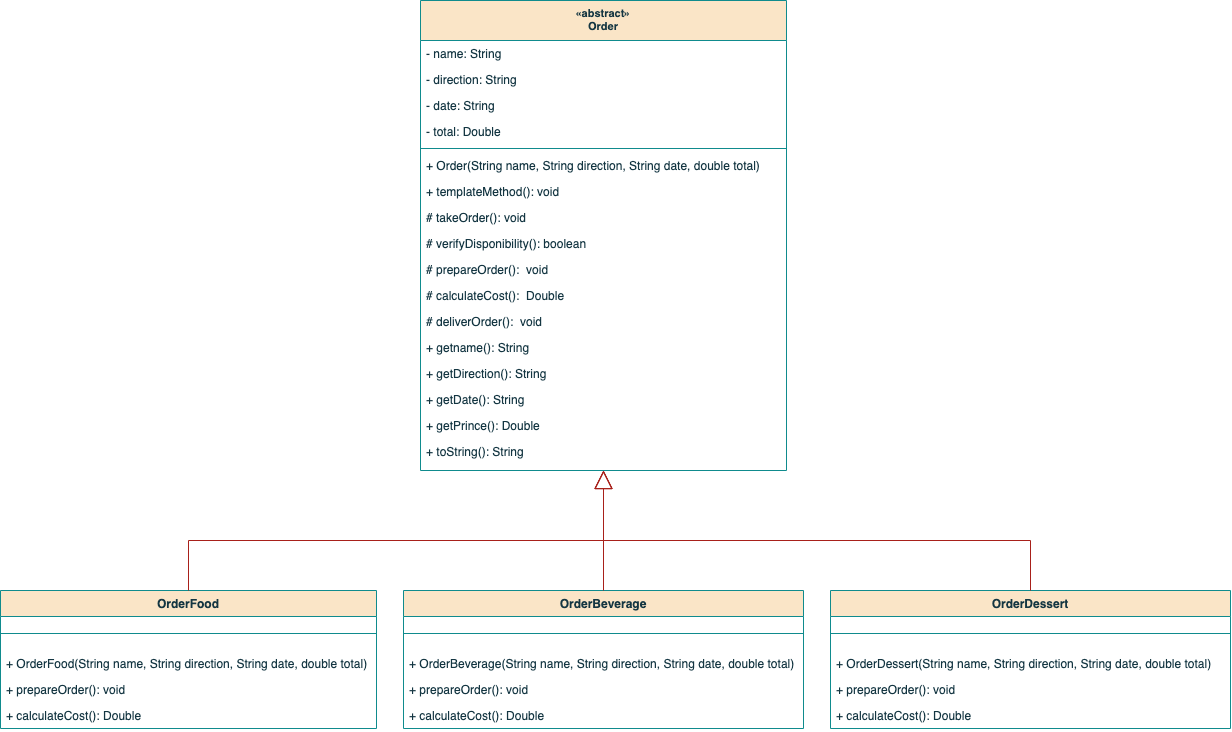

The diagram above was exported from draw.io. Its source (the exported page's mxGraphModel, read from the mxfile embedded in the PNG):
<mxGraphModel dx="2652" dy="937" grid="1" gridSize="10" guides="1" tooltips="1" connect="1" arrows="1" fold="1" page="1" pageScale="1" pageWidth="827" pageHeight="1169" background="none" math="0" shadow="0">
  <root>
    <mxCell id="WIyWlLk6GJQsqaUBKTNV-0" />
    <mxCell id="WIyWlLk6GJQsqaUBKTNV-1" parent="WIyWlLk6GJQsqaUBKTNV-0" />
    <mxCell id="zkfFHV4jXpPFQw0GAbJ--0" value="«abstract»&#10;Order" style="swimlane;fontStyle=1;align=center;verticalAlign=top;childLayout=stackLayout;horizontal=1;startSize=40;horizontalStack=0;resizeParent=1;resizeLast=0;collapsible=1;marginBottom=0;rounded=0;shadow=0;strokeWidth=1;fontSize=11;labelBackgroundColor=none;fillColor=#FAE5C7;strokeColor=#0F8B8D;fontColor=#143642;" parent="WIyWlLk6GJQsqaUBKTNV-1" vertex="1">
      <mxGeometry x="230" y="50" width="366" height="470" as="geometry">
        <mxRectangle x="230" y="50" width="160" height="26" as="alternateBounds" />
      </mxGeometry>
    </mxCell>
    <mxCell id="zkfFHV4jXpPFQw0GAbJ--1" value="- name: String" style="text;align=left;verticalAlign=top;spacingLeft=4;spacingRight=4;overflow=hidden;rotatable=0;points=[[0,0.5],[1,0.5]];portConstraint=eastwest;labelBackgroundColor=none;fontColor=#143642;" parent="zkfFHV4jXpPFQw0GAbJ--0" vertex="1">
      <mxGeometry y="40" width="366" height="26" as="geometry" />
    </mxCell>
    <mxCell id="zkfFHV4jXpPFQw0GAbJ--2" value="- direction: String" style="text;align=left;verticalAlign=top;spacingLeft=4;spacingRight=4;overflow=hidden;rotatable=0;points=[[0,0.5],[1,0.5]];portConstraint=eastwest;rounded=0;shadow=0;html=0;labelBackgroundColor=none;fontColor=#143642;" parent="zkfFHV4jXpPFQw0GAbJ--0" vertex="1">
      <mxGeometry y="66" width="366" height="26" as="geometry" />
    </mxCell>
    <mxCell id="S5GPBBYCrj4rFp9B-0Jw-3" value="- date: String" style="text;align=left;verticalAlign=top;spacingLeft=4;spacingRight=4;overflow=hidden;rotatable=0;points=[[0,0.5],[1,0.5]];portConstraint=eastwest;rounded=0;shadow=0;html=0;labelBackgroundColor=none;fontColor=#143642;" parent="zkfFHV4jXpPFQw0GAbJ--0" vertex="1">
      <mxGeometry y="92" width="366" height="26" as="geometry" />
    </mxCell>
    <mxCell id="zkfFHV4jXpPFQw0GAbJ--3" value="- total: Double" style="text;align=left;verticalAlign=top;spacingLeft=4;spacingRight=4;overflow=hidden;rotatable=0;points=[[0,0.5],[1,0.5]];portConstraint=eastwest;rounded=0;shadow=0;html=0;labelBackgroundColor=none;fontColor=#143642;" parent="zkfFHV4jXpPFQw0GAbJ--0" vertex="1">
      <mxGeometry y="118" width="366" height="26" as="geometry" />
    </mxCell>
    <mxCell id="zkfFHV4jXpPFQw0GAbJ--4" value="" style="line;html=1;strokeWidth=1;align=left;verticalAlign=middle;spacingTop=-1;spacingLeft=3;spacingRight=3;rotatable=0;labelPosition=right;points=[];portConstraint=eastwest;labelBackgroundColor=none;fillColor=#FAE5C7;strokeColor=#0F8B8D;fontColor=#143642;" parent="zkfFHV4jXpPFQw0GAbJ--0" vertex="1">
      <mxGeometry y="144" width="366" height="8" as="geometry" />
    </mxCell>
    <mxCell id="zkfFHV4jXpPFQw0GAbJ--5" value="+ Order(String name, String direction, String date, double total)" style="text;align=left;verticalAlign=top;spacingLeft=4;spacingRight=4;overflow=hidden;rotatable=0;points=[[0,0.5],[1,0.5]];portConstraint=eastwest;labelBackgroundColor=none;fontColor=#143642;" parent="zkfFHV4jXpPFQw0GAbJ--0" vertex="1">
      <mxGeometry y="152" width="366" height="26" as="geometry" />
    </mxCell>
    <mxCell id="S5GPBBYCrj4rFp9B-0Jw-4" value="+ templateMethod(): void" style="text;align=left;verticalAlign=top;spacingLeft=4;spacingRight=4;overflow=hidden;rotatable=0;points=[[0,0.5],[1,0.5]];portConstraint=eastwest;labelBackgroundColor=none;fontColor=#143642;" parent="zkfFHV4jXpPFQw0GAbJ--0" vertex="1">
      <mxGeometry y="178" width="366" height="26" as="geometry" />
    </mxCell>
    <mxCell id="S5GPBBYCrj4rFp9B-0Jw-6" value="# takeOrder(): void" style="text;align=left;verticalAlign=top;spacingLeft=4;spacingRight=4;overflow=hidden;rotatable=0;points=[[0,0.5],[1,0.5]];portConstraint=eastwest;labelBackgroundColor=none;fontColor=#143642;" parent="zkfFHV4jXpPFQw0GAbJ--0" vertex="1">
      <mxGeometry y="204" width="366" height="26" as="geometry" />
    </mxCell>
    <mxCell id="S5GPBBYCrj4rFp9B-0Jw-5" value="# verifyDisponibility(): boolean" style="text;align=left;verticalAlign=top;spacingLeft=4;spacingRight=4;overflow=hidden;rotatable=0;points=[[0,0.5],[1,0.5]];portConstraint=eastwest;labelBackgroundColor=none;fontColor=#143642;" parent="zkfFHV4jXpPFQw0GAbJ--0" vertex="1">
      <mxGeometry y="230" width="366" height="26" as="geometry" />
    </mxCell>
    <mxCell id="S5GPBBYCrj4rFp9B-0Jw-8" value="# prepareOrder():  void" style="text;align=left;verticalAlign=top;spacingLeft=4;spacingRight=4;overflow=hidden;rotatable=0;points=[[0,0.5],[1,0.5]];portConstraint=eastwest;labelBackgroundColor=none;fontColor=#143642;" parent="zkfFHV4jXpPFQw0GAbJ--0" vertex="1">
      <mxGeometry y="256" width="366" height="26" as="geometry" />
    </mxCell>
    <mxCell id="S5GPBBYCrj4rFp9B-0Jw-9" value="# calculateCost():  Double" style="text;align=left;verticalAlign=top;spacingLeft=4;spacingRight=4;overflow=hidden;rotatable=0;points=[[0,0.5],[1,0.5]];portConstraint=eastwest;labelBackgroundColor=none;fontColor=#143642;" parent="zkfFHV4jXpPFQw0GAbJ--0" vertex="1">
      <mxGeometry y="282" width="366" height="26" as="geometry" />
    </mxCell>
    <mxCell id="S5GPBBYCrj4rFp9B-0Jw-10" value="# deliverOrder():  void" style="text;align=left;verticalAlign=top;spacingLeft=4;spacingRight=4;overflow=hidden;rotatable=0;points=[[0,0.5],[1,0.5]];portConstraint=eastwest;labelBackgroundColor=none;fontColor=#143642;" parent="zkfFHV4jXpPFQw0GAbJ--0" vertex="1">
      <mxGeometry y="308" width="366" height="26" as="geometry" />
    </mxCell>
    <mxCell id="S5GPBBYCrj4rFp9B-0Jw-11" value="+ getname(): String " style="text;align=left;verticalAlign=top;spacingLeft=4;spacingRight=4;overflow=hidden;rotatable=0;points=[[0,0.5],[1,0.5]];portConstraint=eastwest;labelBackgroundColor=none;fontColor=#143642;" parent="zkfFHV4jXpPFQw0GAbJ--0" vertex="1">
      <mxGeometry y="334" width="366" height="26" as="geometry" />
    </mxCell>
    <mxCell id="S5GPBBYCrj4rFp9B-0Jw-12" value="+ getDirection(): String " style="text;align=left;verticalAlign=top;spacingLeft=4;spacingRight=4;overflow=hidden;rotatable=0;points=[[0,0.5],[1,0.5]];portConstraint=eastwest;labelBackgroundColor=none;fontColor=#143642;" parent="zkfFHV4jXpPFQw0GAbJ--0" vertex="1">
      <mxGeometry y="360" width="366" height="26" as="geometry" />
    </mxCell>
    <mxCell id="S5GPBBYCrj4rFp9B-0Jw-14" value="+ getDate(): String " style="text;align=left;verticalAlign=top;spacingLeft=4;spacingRight=4;overflow=hidden;rotatable=0;points=[[0,0.5],[1,0.5]];portConstraint=eastwest;labelBackgroundColor=none;fontColor=#143642;" parent="zkfFHV4jXpPFQw0GAbJ--0" vertex="1">
      <mxGeometry y="386" width="366" height="26" as="geometry" />
    </mxCell>
    <mxCell id="S5GPBBYCrj4rFp9B-0Jw-13" value="+ getPrince(): Double " style="text;align=left;verticalAlign=top;spacingLeft=4;spacingRight=4;overflow=hidden;rotatable=0;points=[[0,0.5],[1,0.5]];portConstraint=eastwest;labelBackgroundColor=none;fontColor=#143642;" parent="zkfFHV4jXpPFQw0GAbJ--0" vertex="1">
      <mxGeometry y="412" width="366" height="26" as="geometry" />
    </mxCell>
    <mxCell id="S5GPBBYCrj4rFp9B-0Jw-15" value="+ toString(): String " style="text;align=left;verticalAlign=top;spacingLeft=4;spacingRight=4;overflow=hidden;rotatable=0;points=[[0,0.5],[1,0.5]];portConstraint=eastwest;labelBackgroundColor=none;fontColor=#143642;" parent="zkfFHV4jXpPFQw0GAbJ--0" vertex="1">
      <mxGeometry y="438" width="366" height="26" as="geometry" />
    </mxCell>
    <mxCell id="zkfFHV4jXpPFQw0GAbJ--6" value="OrderBeverage" style="swimlane;fontStyle=1;align=center;verticalAlign=top;childLayout=stackLayout;horizontal=1;startSize=26;horizontalStack=0;resizeParent=1;resizeLast=0;collapsible=1;marginBottom=0;rounded=0;shadow=0;strokeWidth=1;labelBackgroundColor=none;fillColor=#FAE5C7;strokeColor=#0F8B8D;fontColor=#143642;" parent="WIyWlLk6GJQsqaUBKTNV-1" vertex="1">
      <mxGeometry x="213" y="640" width="400" height="138" as="geometry">
        <mxRectangle x="130" y="380" width="160" height="26" as="alternateBounds" />
      </mxGeometry>
    </mxCell>
    <mxCell id="zkfFHV4jXpPFQw0GAbJ--9" value="" style="line;html=1;strokeWidth=1;align=left;verticalAlign=middle;spacingTop=-1;spacingLeft=3;spacingRight=3;rotatable=0;labelPosition=right;points=[];portConstraint=eastwest;labelBackgroundColor=none;fillColor=#FAE5C7;strokeColor=#0F8B8D;fontColor=#143642;" parent="zkfFHV4jXpPFQw0GAbJ--6" vertex="1">
      <mxGeometry y="26" width="400" height="34" as="geometry" />
    </mxCell>
    <mxCell id="S5GPBBYCrj4rFp9B-0Jw-36" value="&lt;span style=&quot;text-wrap: nowrap;&quot;&gt;+&amp;nbsp;&lt;/span&gt;&lt;span style=&quot;text-align: center; text-wrap: nowrap;&quot;&gt;OrderBeverage&lt;/span&gt;&lt;span style=&quot;text-wrap: nowrap;&quot;&gt;(String name, String direction, String date, double total)&lt;/span&gt;" style="text;strokeColor=none;fillColor=none;align=left;verticalAlign=top;spacingLeft=4;spacingRight=4;overflow=hidden;rotatable=0;points=[[0,0.5],[1,0.5]];portConstraint=eastwest;whiteSpace=wrap;html=1;labelBackgroundColor=none;fontColor=#143642;" parent="zkfFHV4jXpPFQw0GAbJ--6" vertex="1">
      <mxGeometry y="60" width="400" height="26" as="geometry" />
    </mxCell>
    <mxCell id="S5GPBBYCrj4rFp9B-0Jw-37" value="&lt;span style=&quot;text-wrap: nowrap;&quot;&gt;+ prepareOrder(): void&lt;/span&gt;" style="text;strokeColor=none;fillColor=none;align=left;verticalAlign=top;spacingLeft=4;spacingRight=4;overflow=hidden;rotatable=0;points=[[0,0.5],[1,0.5]];portConstraint=eastwest;whiteSpace=wrap;html=1;labelBackgroundColor=none;fontColor=#143642;" parent="zkfFHV4jXpPFQw0GAbJ--6" vertex="1">
      <mxGeometry y="86" width="400" height="26" as="geometry" />
    </mxCell>
    <mxCell id="S5GPBBYCrj4rFp9B-0Jw-38" value="&lt;span style=&quot;text-wrap: nowrap;&quot;&gt;+ calculateCost(): Double&lt;/span&gt;" style="text;strokeColor=none;fillColor=none;align=left;verticalAlign=top;spacingLeft=4;spacingRight=4;overflow=hidden;rotatable=0;points=[[0,0.5],[1,0.5]];portConstraint=eastwest;whiteSpace=wrap;html=1;labelBackgroundColor=none;fontColor=#143642;" parent="zkfFHV4jXpPFQw0GAbJ--6" vertex="1">
      <mxGeometry y="112" width="400" height="26" as="geometry" />
    </mxCell>
    <mxCell id="zkfFHV4jXpPFQw0GAbJ--13" value="OrderDessert" style="swimlane;fontStyle=1;align=center;verticalAlign=top;childLayout=stackLayout;horizontal=1;startSize=26;horizontalStack=0;resizeParent=1;resizeLast=0;collapsible=1;marginBottom=0;rounded=0;shadow=0;strokeWidth=1;labelBackgroundColor=none;fillColor=#FAE5C7;strokeColor=#0F8B8D;fontColor=#143642;" parent="WIyWlLk6GJQsqaUBKTNV-1" vertex="1">
      <mxGeometry x="640" y="640" width="400" height="138" as="geometry">
        <mxRectangle x="340" y="380" width="170" height="26" as="alternateBounds" />
      </mxGeometry>
    </mxCell>
    <mxCell id="zkfFHV4jXpPFQw0GAbJ--15" value="" style="line;html=1;strokeWidth=1;align=left;verticalAlign=middle;spacingTop=-1;spacingLeft=3;spacingRight=3;rotatable=0;labelPosition=right;points=[];portConstraint=eastwest;labelBackgroundColor=none;fillColor=#FAE5C7;strokeColor=#0F8B8D;fontColor=#143642;" parent="zkfFHV4jXpPFQw0GAbJ--13" vertex="1">
      <mxGeometry y="26" width="400" height="34" as="geometry" />
    </mxCell>
    <mxCell id="S5GPBBYCrj4rFp9B-0Jw-39" value="&lt;span style=&quot;text-wrap: nowrap;&quot;&gt;+ OrderDessert(String name, String direction, String date, double total)&lt;/span&gt;" style="text;strokeColor=none;fillColor=none;align=left;verticalAlign=top;spacingLeft=4;spacingRight=4;overflow=hidden;rotatable=0;points=[[0,0.5],[1,0.5]];portConstraint=eastwest;whiteSpace=wrap;html=1;labelBackgroundColor=none;fontColor=#143642;" parent="zkfFHV4jXpPFQw0GAbJ--13" vertex="1">
      <mxGeometry y="60" width="400" height="26" as="geometry" />
    </mxCell>
    <mxCell id="S5GPBBYCrj4rFp9B-0Jw-40" value="&lt;span style=&quot;text-wrap: nowrap;&quot;&gt;+ prepareOrder(): void&lt;/span&gt;" style="text;strokeColor=none;fillColor=none;align=left;verticalAlign=top;spacingLeft=4;spacingRight=4;overflow=hidden;rotatable=0;points=[[0,0.5],[1,0.5]];portConstraint=eastwest;whiteSpace=wrap;html=1;labelBackgroundColor=none;fontColor=#143642;" parent="zkfFHV4jXpPFQw0GAbJ--13" vertex="1">
      <mxGeometry y="86" width="400" height="26" as="geometry" />
    </mxCell>
    <mxCell id="S5GPBBYCrj4rFp9B-0Jw-41" value="&lt;span style=&quot;text-wrap: nowrap;&quot;&gt;+ calculateCost(): Double&lt;/span&gt;" style="text;strokeColor=none;fillColor=none;align=left;verticalAlign=top;spacingLeft=4;spacingRight=4;overflow=hidden;rotatable=0;points=[[0,0.5],[1,0.5]];portConstraint=eastwest;whiteSpace=wrap;html=1;labelBackgroundColor=none;fontColor=#143642;" parent="zkfFHV4jXpPFQw0GAbJ--13" vertex="1">
      <mxGeometry y="112" width="400" height="26" as="geometry" />
    </mxCell>
    <mxCell id="S5GPBBYCrj4rFp9B-0Jw-23" value="OrderFood" style="swimlane;fontStyle=1;align=center;verticalAlign=top;childLayout=stackLayout;horizontal=1;startSize=26;horizontalStack=0;resizeParent=1;resizeParentMax=0;resizeLast=0;collapsible=1;marginBottom=0;whiteSpace=wrap;html=1;labelBackgroundColor=none;fillColor=#FAE5C7;strokeColor=#0F8B8D;fontColor=#143642;" parent="WIyWlLk6GJQsqaUBKTNV-1" vertex="1">
      <mxGeometry x="-190" y="640" width="376" height="138" as="geometry" />
    </mxCell>
    <mxCell id="S5GPBBYCrj4rFp9B-0Jw-25" value="" style="line;strokeWidth=1;fillColor=none;align=left;verticalAlign=middle;spacingTop=-1;spacingLeft=3;spacingRight=3;rotatable=0;labelPosition=right;points=[];portConstraint=eastwest;labelBackgroundColor=none;strokeColor=#0F8B8D;fontColor=#143642;" parent="S5GPBBYCrj4rFp9B-0Jw-23" vertex="1">
      <mxGeometry y="26" width="376" height="34" as="geometry" />
    </mxCell>
    <mxCell id="S5GPBBYCrj4rFp9B-0Jw-26" value="&lt;span style=&quot;text-wrap: nowrap;&quot;&gt;+ OrderFood(String name, String direction, String date, double total)&lt;/span&gt;" style="text;strokeColor=none;fillColor=none;align=left;verticalAlign=top;spacingLeft=4;spacingRight=4;overflow=hidden;rotatable=0;points=[[0,0.5],[1,0.5]];portConstraint=eastwest;whiteSpace=wrap;html=1;labelBackgroundColor=none;fontColor=#143642;" parent="S5GPBBYCrj4rFp9B-0Jw-23" vertex="1">
      <mxGeometry y="60" width="376" height="26" as="geometry" />
    </mxCell>
    <mxCell id="S5GPBBYCrj4rFp9B-0Jw-34" value="&lt;span style=&quot;text-wrap: nowrap;&quot;&gt;+ prepareOrder(): void&lt;/span&gt;" style="text;strokeColor=none;fillColor=none;align=left;verticalAlign=top;spacingLeft=4;spacingRight=4;overflow=hidden;rotatable=0;points=[[0,0.5],[1,0.5]];portConstraint=eastwest;whiteSpace=wrap;html=1;labelBackgroundColor=none;fontColor=#143642;" parent="S5GPBBYCrj4rFp9B-0Jw-23" vertex="1">
      <mxGeometry y="86" width="376" height="26" as="geometry" />
    </mxCell>
    <mxCell id="S5GPBBYCrj4rFp9B-0Jw-35" value="&lt;span style=&quot;text-wrap: nowrap;&quot;&gt;+ calculateCost(): Double&lt;/span&gt;" style="text;strokeColor=none;fillColor=none;align=left;verticalAlign=top;spacingLeft=4;spacingRight=4;overflow=hidden;rotatable=0;points=[[0,0.5],[1,0.5]];portConstraint=eastwest;whiteSpace=wrap;html=1;labelBackgroundColor=none;fontColor=#143642;" parent="S5GPBBYCrj4rFp9B-0Jw-23" vertex="1">
      <mxGeometry y="112" width="376" height="26" as="geometry" />
    </mxCell>
    <mxCell id="S5GPBBYCrj4rFp9B-0Jw-28" value="" style="endArrow=block;endSize=16;endFill=0;html=1;rounded=0;exitX=0.5;exitY=0;exitDx=0;exitDy=0;entryX=0.5;entryY=1;entryDx=0;entryDy=0;labelBackgroundColor=none;fontColor=default;strokeColor=#A8201A;" parent="WIyWlLk6GJQsqaUBKTNV-1" source="S5GPBBYCrj4rFp9B-0Jw-23" target="zkfFHV4jXpPFQw0GAbJ--0" edge="1">
      <mxGeometry width="160" relative="1" as="geometry">
        <mxPoint x="110" y="590" as="sourcePoint" />
        <mxPoint x="410" y="520" as="targetPoint" />
        <Array as="points">
          <mxPoint x="-2" y="590" />
          <mxPoint x="413" y="590" />
        </Array>
      </mxGeometry>
    </mxCell>
    <mxCell id="S5GPBBYCrj4rFp9B-0Jw-29" value="" style="endArrow=block;endSize=16;endFill=0;html=1;rounded=0;exitX=0.5;exitY=0;exitDx=0;exitDy=0;entryX=0.5;entryY=1;entryDx=0;entryDy=0;labelBackgroundColor=none;fontColor=default;strokeColor=#A8201A;" parent="WIyWlLk6GJQsqaUBKTNV-1" source="zkfFHV4jXpPFQw0GAbJ--6" target="zkfFHV4jXpPFQw0GAbJ--0" edge="1">
      <mxGeometry width="160" relative="1" as="geometry">
        <mxPoint x="120" y="670" as="sourcePoint" />
        <mxPoint x="420" y="530" as="targetPoint" />
        <Array as="points">
          <mxPoint x="413" y="590" />
        </Array>
      </mxGeometry>
    </mxCell>
    <mxCell id="S5GPBBYCrj4rFp9B-0Jw-30" value="" style="endArrow=block;endSize=16;endFill=0;html=1;rounded=0;exitX=0.5;exitY=0;exitDx=0;exitDy=0;entryX=0.5;entryY=1;entryDx=0;entryDy=0;labelBackgroundColor=none;fontColor=default;strokeColor=#A8201A;" parent="WIyWlLk6GJQsqaUBKTNV-1" source="zkfFHV4jXpPFQw0GAbJ--13" target="zkfFHV4jXpPFQw0GAbJ--0" edge="1">
      <mxGeometry width="160" relative="1" as="geometry">
        <mxPoint x="130" y="680" as="sourcePoint" />
        <mxPoint x="430" y="540" as="targetPoint" />
        <Array as="points">
          <mxPoint x="840" y="590" />
          <mxPoint x="413" y="590" />
        </Array>
      </mxGeometry>
    </mxCell>
  </root>
</mxGraphModel>